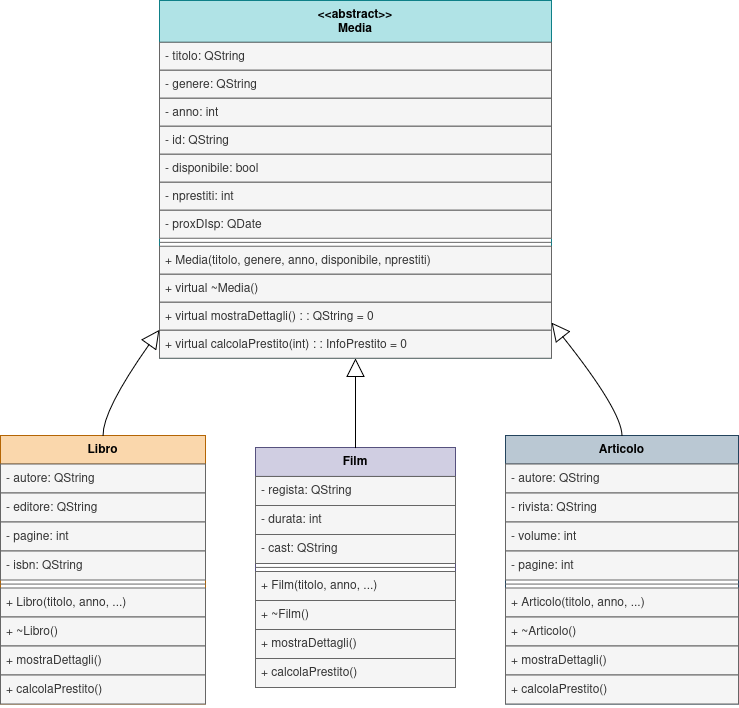

The diagram above was exported from draw.io. Its source (the exported page's mxGraphModel, read from the mxfile embedded in the PNG):
<mxGraphModel dx="786" dy="1114" grid="1" gridSize="10" guides="1" tooltips="1" connect="1" arrows="1" fold="1" page="1" pageScale="1" pageWidth="827" pageHeight="1169" math="0" shadow="0">
  <root>
    <mxCell id="0" />
    <mxCell id="1" parent="0" />
    <mxCell id="2" value="&lt;&lt;abstract&gt;&gt;&#10;Media" style="swimlane;fontStyle=1;align=center;verticalAlign=top;childLayout=stackLayout;horizontal=1;startSize=41.84615384615385;horizontalStack=0;resizeParent=1;resizeParentMax=0;resizeLast=0;collapsible=0;marginBottom=0;fillColor=#b0e3e6;strokeColor=#0e8088;" parent="1" vertex="1">
      <mxGeometry x="204" y="227" width="392" height="357.8461538461538" as="geometry" />
    </mxCell>
    <mxCell id="4" value="- titolo: QString" style="text;strokeColor=#666666;fillColor=#f5f5f5;align=left;verticalAlign=top;spacingLeft=4;spacingRight=4;overflow=hidden;rotatable=0;points=[[0,0.5],[1,0.5]];portConstraint=eastwest;fontFamily=Helvetica;fontSize=12;fontColor=#333333;" parent="2" vertex="1">
      <mxGeometry y="41.84615384615385" width="392" height="28" as="geometry" />
    </mxCell>
    <mxCell id="I1prj6-LmJ7tEnWWjiUh-73" value="- genere: QString" style="text;align=left;verticalAlign=top;spacingLeft=4;spacingRight=4;overflow=hidden;rotatable=0;points=[[0,0.5],[1,0.5]];portConstraint=eastwest;fillColor=#f5f5f5;fontColor=#333333;strokeColor=#666666;" vertex="1" parent="2">
      <mxGeometry y="69.84615384615384" width="392" height="28" as="geometry" />
    </mxCell>
    <mxCell id="5" value="- anno: int" style="text;strokeColor=#666666;fillColor=#f5f5f5;align=left;verticalAlign=top;spacingLeft=4;spacingRight=4;overflow=hidden;rotatable=0;points=[[0,0.5],[1,0.5]];portConstraint=eastwest;fontColor=#333333;" parent="2" vertex="1">
      <mxGeometry y="97.84615384615384" width="392" height="28" as="geometry" />
    </mxCell>
    <mxCell id="3" value="- id: QString" style="text;align=left;verticalAlign=top;spacingLeft=4;spacingRight=4;overflow=hidden;rotatable=0;points=[[0,0.5],[1,0.5]];portConstraint=eastwest;fillColor=#f5f5f5;fontColor=#333333;strokeColor=#666666;" parent="2" vertex="1">
      <mxGeometry y="125.84615384615384" width="392" height="28" as="geometry" />
    </mxCell>
    <mxCell id="6" value="- disponibile: bool" style="text;align=left;verticalAlign=top;spacingLeft=4;spacingRight=4;overflow=hidden;rotatable=0;points=[[0,0.5],[1,0.5]];portConstraint=eastwest;fillColor=#f5f5f5;fontColor=#333333;strokeColor=#666666;" parent="2" vertex="1">
      <mxGeometry y="153.84615384615384" width="392" height="28" as="geometry" />
    </mxCell>
    <mxCell id="I1prj6-LmJ7tEnWWjiUh-75" value="- nprestiti: int" style="text;strokeColor=#666666;fillColor=#f5f5f5;align=left;verticalAlign=top;spacingLeft=4;spacingRight=4;overflow=hidden;rotatable=0;points=[[0,0.5],[1,0.5]];portConstraint=eastwest;fontColor=#333333;" vertex="1" parent="2">
      <mxGeometry y="181.84615384615384" width="392" height="28" as="geometry" />
    </mxCell>
    <mxCell id="I1prj6-LmJ7tEnWWjiUh-74" value="- proxDIsp: QDate" style="text;align=left;verticalAlign=top;spacingLeft=4;spacingRight=4;overflow=hidden;rotatable=0;points=[[0,0.5],[1,0.5]];portConstraint=eastwest;fillColor=#f5f5f5;fontColor=#333333;strokeColor=#666666;" vertex="1" parent="2">
      <mxGeometry y="209.84615384615384" width="392" height="28" as="geometry" />
    </mxCell>
    <mxCell id="7" style="line;strokeWidth=1;fillColor=#f5f5f5;align=left;verticalAlign=middle;spacingTop=-1;spacingLeft=3;spacingRight=3;rotatable=0;labelPosition=right;points=[];portConstraint=eastwest;strokeColor=#666666;fontColor=#333333;" parent="2" vertex="1">
      <mxGeometry y="237.84615384615384" width="392" height="8" as="geometry" />
    </mxCell>
    <mxCell id="9" value="+ Media(titolo, genere, anno, disponibile, nprestiti)" style="text;strokeColor=#666666;fillColor=#f5f5f5;align=left;verticalAlign=top;spacingLeft=4;spacingRight=4;overflow=hidden;rotatable=0;points=[[0,0.5],[1,0.5]];portConstraint=eastwest;fontColor=#333333;" parent="2" vertex="1">
      <mxGeometry y="245.84615384615384" width="392" height="28" as="geometry" />
    </mxCell>
    <mxCell id="10" value="+ virtual ~Media()" style="text;strokeColor=#666666;fillColor=#f5f5f5;align=left;verticalAlign=top;spacingLeft=4;spacingRight=4;overflow=hidden;rotatable=0;points=[[0,0.5],[1,0.5]];portConstraint=eastwest;fontColor=#333333;" parent="2" vertex="1">
      <mxGeometry y="273.8461538461538" width="392" height="28" as="geometry" />
    </mxCell>
    <mxCell id="19" value="+ virtual mostraDettagli() : : QString = 0" style="text;strokeColor=#666666;fillColor=#f5f5f5;align=left;verticalAlign=top;spacingLeft=4;spacingRight=4;overflow=hidden;rotatable=0;points=[[0,0.5],[1,0.5]];portConstraint=eastwest;fontColor=#333333;" parent="2" vertex="1">
      <mxGeometry y="301.8461538461538" width="392" height="28" as="geometry" />
    </mxCell>
    <mxCell id="16" value="+ virtual calcolaPrestito(int) : : InfoPrestito = 0" style="text;strokeColor=#666666;fillColor=#f5f5f5;align=left;verticalAlign=top;spacingLeft=4;spacingRight=4;overflow=hidden;rotatable=0;points=[[0,0.5],[1,0.5]];portConstraint=eastwest;fontColor=#333333;" parent="2" vertex="1">
      <mxGeometry y="329.8461538461538" width="392" height="28" as="geometry" />
    </mxCell>
    <mxCell id="22" value="Libro" style="swimlane;fontStyle=1;align=center;verticalAlign=top;childLayout=stackLayout;horizontal=1;startSize=28.571428571428573;horizontalStack=0;resizeParent=1;resizeParentMax=0;resizeLast=0;collapsible=0;marginBottom=0;fillColor=#fad7ac;strokeColor=#b46504;" parent="1" vertex="1">
      <mxGeometry x="45" y="662" width="205" height="268.57142857142856" as="geometry" />
    </mxCell>
    <mxCell id="23" value="- autore: QString" style="text;strokeColor=#666666;fillColor=#f5f5f5;align=left;verticalAlign=top;spacingLeft=4;spacingRight=4;overflow=hidden;rotatable=0;points=[[0,0.5],[1,0.5]];portConstraint=eastwest;fontColor=#333333;" parent="22" vertex="1">
      <mxGeometry y="28.571428571428573" width="205" height="29" as="geometry" />
    </mxCell>
    <mxCell id="24" value="- editore: QString" style="text;strokeColor=#666666;fillColor=#f5f5f5;align=left;verticalAlign=top;spacingLeft=4;spacingRight=4;overflow=hidden;rotatable=0;points=[[0,0.5],[1,0.5]];portConstraint=eastwest;fontColor=#333333;" parent="22" vertex="1">
      <mxGeometry y="57.57142857142857" width="205" height="29" as="geometry" />
    </mxCell>
    <mxCell id="25" value="- pagine: int" style="text;strokeColor=#666666;fillColor=#f5f5f5;align=left;verticalAlign=top;spacingLeft=4;spacingRight=4;overflow=hidden;rotatable=0;points=[[0,0.5],[1,0.5]];portConstraint=eastwest;fontColor=#333333;" parent="22" vertex="1">
      <mxGeometry y="86.57142857142857" width="205" height="29" as="geometry" />
    </mxCell>
    <mxCell id="26" value="- isbn: QString" style="text;strokeColor=#666666;fillColor=#f5f5f5;align=left;verticalAlign=top;spacingLeft=4;spacingRight=4;overflow=hidden;rotatable=0;points=[[0,0.5],[1,0.5]];portConstraint=eastwest;fontColor=#333333;" parent="22" vertex="1">
      <mxGeometry y="115.57142857142857" width="205" height="29" as="geometry" />
    </mxCell>
    <mxCell id="28" style="line;strokeWidth=1;fillColor=#f5f5f5;align=left;verticalAlign=middle;spacingTop=-1;spacingLeft=3;spacingRight=3;rotatable=0;labelPosition=right;points=[];portConstraint=eastwest;strokeColor=#666666;fontColor=#333333;" parent="22" vertex="1">
      <mxGeometry y="144.57142857142856" width="205" height="8" as="geometry" />
    </mxCell>
    <mxCell id="30" value="+ Libro(titolo, anno, ...)" style="text;strokeColor=#666666;fillColor=#f5f5f5;align=left;verticalAlign=top;spacingLeft=4;spacingRight=4;overflow=hidden;rotatable=0;points=[[0,0.5],[1,0.5]];portConstraint=eastwest;fontColor=#333333;" parent="22" vertex="1">
      <mxGeometry y="152.57142857142856" width="205" height="29" as="geometry" />
    </mxCell>
    <mxCell id="31" value="+ ~Libro()" style="text;strokeColor=#666666;fillColor=#f5f5f5;align=left;verticalAlign=top;spacingLeft=4;spacingRight=4;overflow=hidden;rotatable=0;points=[[0,0.5],[1,0.5]];portConstraint=eastwest;fontColor=#333333;" parent="22" vertex="1">
      <mxGeometry y="181.57142857142856" width="205" height="29" as="geometry" />
    </mxCell>
    <mxCell id="I1prj6-LmJ7tEnWWjiUh-76" value="+ mostraDettagli()" style="text;strokeColor=#666666;fillColor=#f5f5f5;align=left;verticalAlign=top;spacingLeft=4;spacingRight=4;overflow=hidden;rotatable=0;points=[[0,0.5],[1,0.5]];portConstraint=eastwest;fontColor=#333333;" vertex="1" parent="22">
      <mxGeometry y="210.57142857142856" width="205" height="29" as="geometry" />
    </mxCell>
    <mxCell id="32" value="+ calcolaPrestito()" style="text;strokeColor=#666666;fillColor=#f5f5f5;align=left;verticalAlign=top;spacingLeft=4;spacingRight=4;overflow=hidden;rotatable=0;points=[[0,0.5],[1,0.5]];portConstraint=eastwest;fontColor=#333333;" parent="22" vertex="1">
      <mxGeometry y="239.57142857142856" width="205" height="29" as="geometry" />
    </mxCell>
    <mxCell id="37" value="Film" style="swimlane;fontStyle=1;align=center;verticalAlign=top;childLayout=stackLayout;horizontal=1;startSize=28.923076923076923;horizontalStack=0;resizeParent=1;resizeParentMax=0;resizeLast=0;collapsible=0;marginBottom=0;fillColor=#d0cee2;strokeColor=#56517e;" parent="1" vertex="1">
      <mxGeometry x="300" y="674" width="200" height="239.9230769230769" as="geometry" />
    </mxCell>
    <mxCell id="38" value="- regista: QString" style="text;strokeColor=#666666;fillColor=#f5f5f5;align=left;verticalAlign=top;spacingLeft=4;spacingRight=4;overflow=hidden;rotatable=0;points=[[0,0.5],[1,0.5]];portConstraint=eastwest;fontColor=#333333;" parent="37" vertex="1">
      <mxGeometry y="28.923076923076923" width="200" height="29" as="geometry" />
    </mxCell>
    <mxCell id="39" value="- durata: int" style="text;strokeColor=#666666;fillColor=#f5f5f5;align=left;verticalAlign=top;spacingLeft=4;spacingRight=4;overflow=hidden;rotatable=0;points=[[0,0.5],[1,0.5]];portConstraint=eastwest;fontColor=#333333;" parent="37" vertex="1">
      <mxGeometry y="57.92307692307692" width="200" height="29" as="geometry" />
    </mxCell>
    <mxCell id="40" value="- cast: QString" style="text;strokeColor=#666666;fillColor=#f5f5f5;align=left;verticalAlign=top;spacingLeft=4;spacingRight=4;overflow=hidden;rotatable=0;points=[[0,0.5],[1,0.5]];portConstraint=eastwest;fontColor=#333333;" parent="37" vertex="1">
      <mxGeometry y="86.92307692307692" width="200" height="29" as="geometry" />
    </mxCell>
    <mxCell id="42" style="line;strokeWidth=1;fillColor=#f5f5f5;align=left;verticalAlign=middle;spacingTop=-1;spacingLeft=3;spacingRight=3;rotatable=0;labelPosition=right;points=[];portConstraint=eastwest;strokeColor=#666666;fontColor=#333333;" parent="37" vertex="1">
      <mxGeometry y="115.92307692307692" width="200" height="8" as="geometry" />
    </mxCell>
    <mxCell id="44" value="+ Film(titolo, anno, ...)" style="text;strokeColor=#666666;fillColor=#f5f5f5;align=left;verticalAlign=top;spacingLeft=4;spacingRight=4;overflow=hidden;rotatable=0;points=[[0,0.5],[1,0.5]];portConstraint=eastwest;fontColor=#333333;" parent="37" vertex="1">
      <mxGeometry y="123.92307692307692" width="200" height="29" as="geometry" />
    </mxCell>
    <mxCell id="45" value="+ ~Film()" style="text;strokeColor=#666666;fillColor=#f5f5f5;align=left;verticalAlign=top;spacingLeft=4;spacingRight=4;overflow=hidden;rotatable=0;points=[[0,0.5],[1,0.5]];portConstraint=eastwest;fontColor=#333333;" parent="37" vertex="1">
      <mxGeometry y="152.9230769230769" width="200" height="29" as="geometry" />
    </mxCell>
    <mxCell id="I1prj6-LmJ7tEnWWjiUh-78" value="+ mostraDettagli()" style="text;strokeColor=#666666;fillColor=#f5f5f5;align=left;verticalAlign=top;spacingLeft=4;spacingRight=4;overflow=hidden;rotatable=0;points=[[0,0.5],[1,0.5]];portConstraint=eastwest;fontColor=#333333;" vertex="1" parent="37">
      <mxGeometry y="181.9230769230769" width="200" height="29" as="geometry" />
    </mxCell>
    <mxCell id="46" value="+ calcolaPrestito()" style="text;strokeColor=#666666;fillColor=#f5f5f5;align=left;verticalAlign=top;spacingLeft=4;spacingRight=4;overflow=hidden;rotatable=0;points=[[0,0.5],[1,0.5]];portConstraint=eastwest;fontColor=#333333;" parent="37" vertex="1">
      <mxGeometry y="210.9230769230769" width="200" height="29" as="geometry" />
    </mxCell>
    <mxCell id="51" value="Articolo" style="swimlane;fontStyle=1;align=center;verticalAlign=top;childLayout=stackLayout;horizontal=1;startSize=28.571428571428573;horizontalStack=0;resizeParent=1;resizeParentMax=0;resizeLast=0;collapsible=0;marginBottom=0;fillColor=#bac8d3;strokeColor=#23445d;" parent="1" vertex="1">
      <mxGeometry x="550" y="662" width="233" height="268.57142857142856" as="geometry" />
    </mxCell>
    <mxCell id="52" value="- autore: QString" style="text;strokeColor=#666666;fillColor=#f5f5f5;align=left;verticalAlign=top;spacingLeft=4;spacingRight=4;overflow=hidden;rotatable=0;points=[[0,0.5],[1,0.5]];portConstraint=eastwest;fontColor=#333333;" parent="51" vertex="1">
      <mxGeometry y="28.571428571428573" width="233" height="29" as="geometry" />
    </mxCell>
    <mxCell id="53" value="- rivista: QString" style="text;strokeColor=#666666;fillColor=#f5f5f5;align=left;verticalAlign=top;spacingLeft=4;spacingRight=4;overflow=hidden;rotatable=0;points=[[0,0.5],[1,0.5]];portConstraint=eastwest;fontColor=#333333;" parent="51" vertex="1">
      <mxGeometry y="57.57142857142857" width="233" height="29" as="geometry" />
    </mxCell>
    <mxCell id="54" value="- volume: int" style="text;strokeColor=#666666;fillColor=#f5f5f5;align=left;verticalAlign=top;spacingLeft=4;spacingRight=4;overflow=hidden;rotatable=0;points=[[0,0.5],[1,0.5]];portConstraint=eastwest;fontColor=#333333;" parent="51" vertex="1">
      <mxGeometry y="86.57142857142857" width="233" height="29" as="geometry" />
    </mxCell>
    <mxCell id="55" value="- pagine: int" style="text;strokeColor=#666666;fillColor=#f5f5f5;align=left;verticalAlign=top;spacingLeft=4;spacingRight=4;overflow=hidden;rotatable=0;points=[[0,0.5],[1,0.5]];portConstraint=eastwest;fontColor=#333333;" parent="51" vertex="1">
      <mxGeometry y="115.57142857142857" width="233" height="29" as="geometry" />
    </mxCell>
    <mxCell id="57" style="line;strokeWidth=1;fillColor=#f5f5f5;align=left;verticalAlign=middle;spacingTop=-1;spacingLeft=3;spacingRight=3;rotatable=0;labelPosition=right;points=[];portConstraint=eastwest;strokeColor=#666666;fontColor=#333333;" parent="51" vertex="1">
      <mxGeometry y="144.57142857142856" width="233" height="8" as="geometry" />
    </mxCell>
    <mxCell id="59" value="+ Articolo(titolo, anno, ...)" style="text;strokeColor=#666666;fillColor=#f5f5f5;align=left;verticalAlign=top;spacingLeft=4;spacingRight=4;overflow=hidden;rotatable=0;points=[[0,0.5],[1,0.5]];portConstraint=eastwest;fontColor=#333333;" parent="51" vertex="1">
      <mxGeometry y="152.57142857142856" width="233" height="29" as="geometry" />
    </mxCell>
    <mxCell id="60" value="+ ~Articolo()" style="text;strokeColor=#666666;fillColor=#f5f5f5;align=left;verticalAlign=top;spacingLeft=4;spacingRight=4;overflow=hidden;rotatable=0;points=[[0,0.5],[1,0.5]];portConstraint=eastwest;fontColor=#333333;" parent="51" vertex="1">
      <mxGeometry y="181.57142857142856" width="233" height="29" as="geometry" />
    </mxCell>
    <mxCell id="I1prj6-LmJ7tEnWWjiUh-79" value="+ mostraDettagli()" style="text;strokeColor=#666666;fillColor=#f5f5f5;align=left;verticalAlign=top;spacingLeft=4;spacingRight=4;overflow=hidden;rotatable=0;points=[[0,0.5],[1,0.5]];portConstraint=eastwest;fontColor=#333333;" vertex="1" parent="51">
      <mxGeometry y="210.57142857142856" width="233" height="29" as="geometry" />
    </mxCell>
    <mxCell id="61" value="+ calcolaPrestito()" style="text;strokeColor=#666666;fillColor=#f5f5f5;align=left;verticalAlign=top;spacingLeft=4;spacingRight=4;overflow=hidden;rotatable=0;points=[[0,0.5],[1,0.5]];portConstraint=eastwest;fontColor=#333333;" parent="51" vertex="1">
      <mxGeometry y="239.57142857142856" width="233" height="29" as="geometry" />
    </mxCell>
    <mxCell id="66" value="" style="curved=1;startArrow=block;startSize=16;startFill=0;endArrow=none;exitX=0;exitY=0.92;entryX=0.5;entryY=0;" parent="1" source="2" target="22" edge="1">
      <mxGeometry relative="1" as="geometry">
        <Array as="points">
          <mxPoint x="147" y="637" />
        </Array>
      </mxGeometry>
    </mxCell>
    <mxCell id="67" value="" style="curved=1;startArrow=block;startSize=16;startFill=0;endArrow=none;exitX=0.5;exitY=1;entryX=0.5;entryY=0;" parent="1" source="2" target="37" edge="1">
      <mxGeometry relative="1" as="geometry">
        <Array as="points" />
      </mxGeometry>
    </mxCell>
    <mxCell id="68" value="" style="curved=1;startArrow=block;startSize=16;startFill=0;endArrow=none;exitX=1;exitY=0.9;entryX=0.5;entryY=0;" parent="1" source="2" target="51" edge="1">
      <mxGeometry relative="1" as="geometry">
        <Array as="points">
          <mxPoint x="666" y="637" />
        </Array>
      </mxGeometry>
    </mxCell>
  </root>
</mxGraphModel>